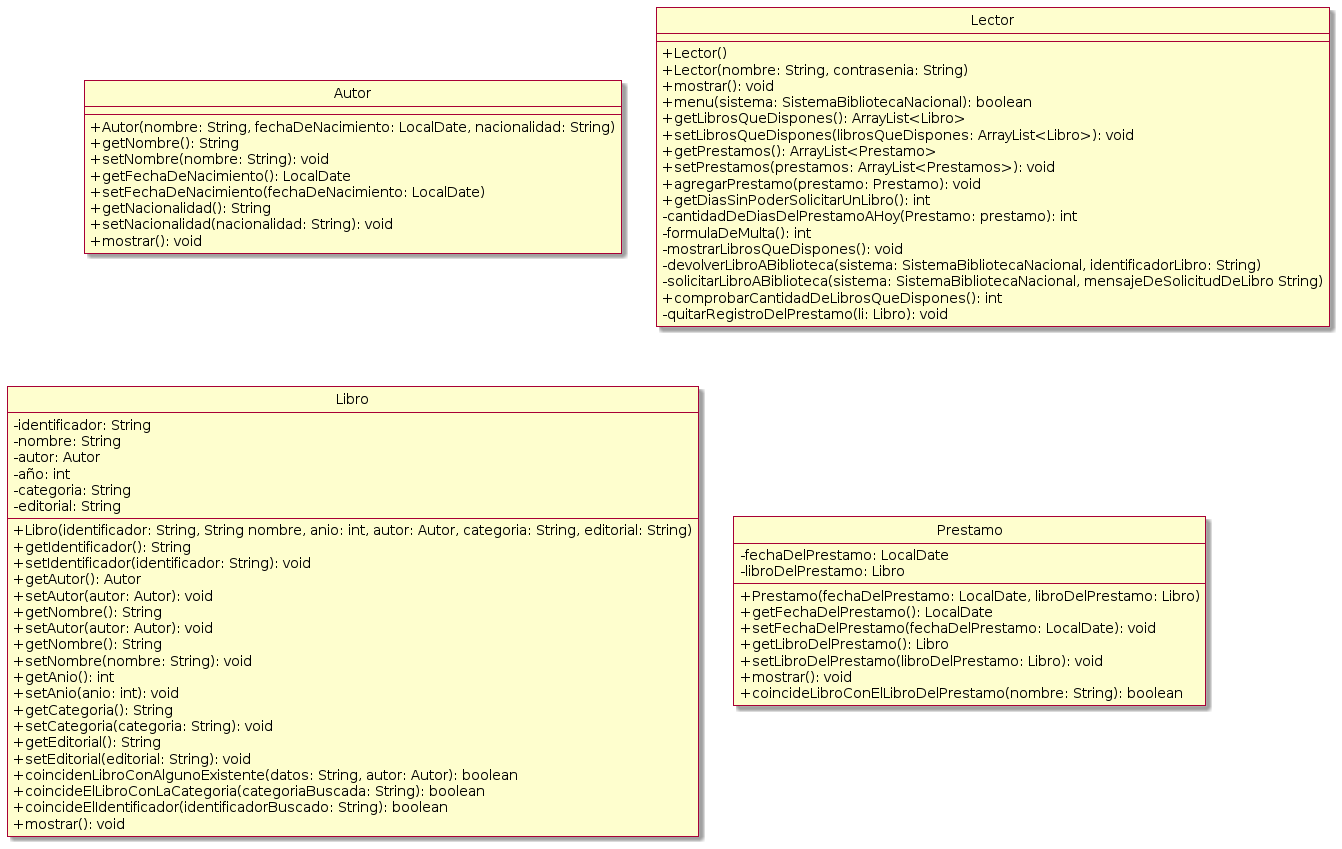

The diagram above was rendered by PlantUML. Its source (embedded in the PNG):
@startuml
hide circle
skin rose
skinparam classAttributeIconSize 0


class Autor
{
  +Autor(nombre: String, fechaDeNacimiento: LocalDate, nacionalidad: String)
  +getNombre(): String
  +setNombre(nombre: String): void
  +getFechaDeNacimiento(): LocalDate
  +setFechaDeNacimiento(fechaDeNacimiento: LocalDate)
  +getNacionalidad(): String
  +setNacionalidad(nacionalidad: String): void
  +mostrar(): void
}

class Lector
{
  +Lector()
  +Lector(nombre: String, contrasenia: String)
  +mostrar(): void
  +menu(sistema: SistemaBibliotecaNacional): boolean
  +getLibrosQueDispones(): ArrayList<Libro>
  +setLibrosQueDispones(librosQueDispones: ArrayList<Libro>): void
  +getPrestamos(): ArrayList<Prestamo>
  +setPrestamos(prestamos: ArrayList<Prestamos>): void
  +agregarPrestamo(prestamo: Prestamo): void
  +getDiasSinPoderSolicitarUnLibro(): int
  -cantidadDeDiasDelPrestamoAHoy(Prestamo: prestamo): int
  -formulaDeMulta(): int
  -mostrarLibrosQueDispones(): void
  -devolverLibroABiblioteca(sistema: SistemaBibliotecaNacional, identificadorLibro: String)
  -solicitarLibroABiblioteca(sistema: SistemaBibliotecaNacional, mensajeDeSolicitudDeLibro String)
  +comprobarCantidadDeLibrosQueDispones(): int
  -quitarRegistroDelPrestamo(li: Libro): void
}

class Libro
{
  +Libro(identificador: String, String nombre, anio: int, autor: Autor, categoria: String, editorial: String)
  -identificador: String
  -nombre: String
  -autor: Autor
  -año: int
  -categoria: String
  -editorial: String
  +getIdentificador(): String
  +setIdentificador(identificador: String): void
  +getAutor(): Autor
  +setAutor(autor: Autor): void
  +getNombre(): String
  +setAutor(autor: Autor): void
  +getNombre(): String
  +setNombre(nombre: String): void
  +getAnio(): int
  +setAnio(anio: int): void
  +getCategoria(): String
  +setCategoria(categoria: String): void
  +getEditorial(): String
  +setEditorial(editorial: String): void
  +coincidenLibroConAlgunoExistente(datos: String, autor: Autor): boolean
  +coincideElLibroConLaCategoria(categoriaBuscada: String): boolean
  +coincideElIdentificador(identificadorBuscado: String): boolean
  +mostrar(): void
}


class Prestamo
{
  -fechaDelPrestamo: LocalDate
  -libroDelPrestamo: Libro
  +Prestamo(fechaDelPrestamo: LocalDate, libroDelPrestamo: Libro)
  +getFechaDelPrestamo(): LocalDate
  +setFechaDelPrestamo(fechaDelPrestamo: LocalDate): void
  +getLibroDelPrestamo(): Libro
  +setLibroDelPrestamo(libroDelPrestamo: Libro): void
  +mostrar(): void
  +coincideLibroConElLibroDelPrestamo(nombre: String): boolean
}
@enduml